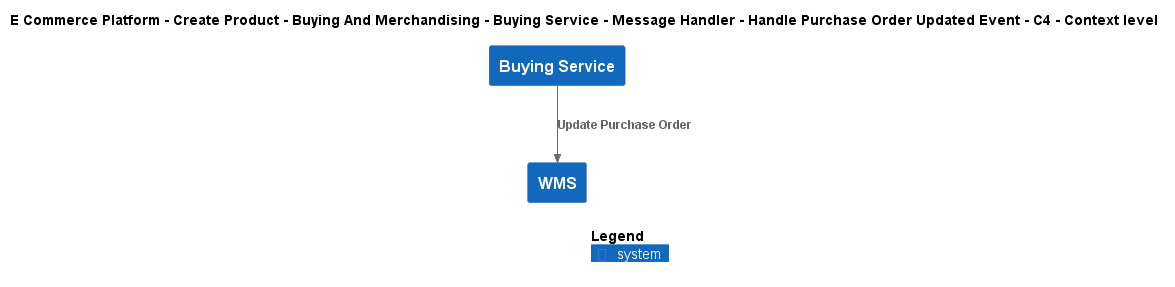

The diagram above was rendered by PlantUML. Its source (embedded in the PNG):
@startuml
!include ..\..\..\..\..\..\..\..\..\.c4s\C4_Context.puml

AddElementTag("c4interflow:lifecycle:new", $bgColor=green, $fontColor=#ffffff, $borderColor=green, $shadowing="False")
AddElementTag("c4interflow:lifecycle:changed", $bgColor=orange, $fontColor=#ffffff, $borderColor=orange, $shadowing="False")
AddElementTag("c4interflow:lifecycle:removed", $bgColor=red, $fontColor=#ffffff, $borderColor=red, $shadowing="False")

AddRelTag("c4interflow:lifecycle:new", $textColor=green, $lineColor=green)
AddRelTag("c4interflow:lifecycle:changed", $textColor=orange, $lineColor=orange)
AddRelTag("c4interflow:lifecycle:removed", $textColor=red, $lineColor=red)

SHOW_PERSON_PORTRAIT()
LAYOUT_TOP_DOWN()

skinparam linetype polyline

title E Commerce Platform - Create Product - Buying And Merchandising - Buying Service - Message Handler - Handle Purchase Order Updated Event - C4 - Context level

System(ECommercePlatform.CreateProduct.BuyingAndMerchandising.SoftwareSystems.BuyingService, "Buying Service", "")
System(ECommercePlatform.Deliver.Fulfilment.SoftwareSystems.WMS, "WMS", "")

Rel(ECommercePlatform.CreateProduct.BuyingAndMerchandising.SoftwareSystems.BuyingService, ECommercePlatform.Deliver.Fulfilment.SoftwareSystems.WMS, "Update Purchase Order")


SHOW_LEGEND()
@enduml